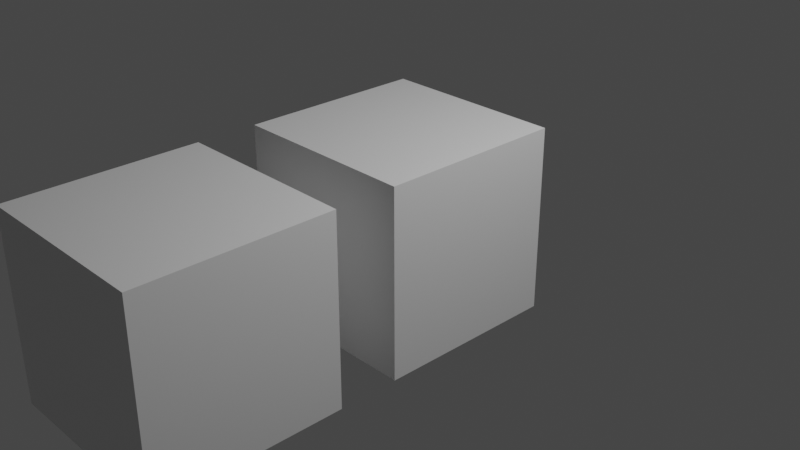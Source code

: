 # Source: Merchendajz.blend  (saved by Blender 2.80.75; exported with 4.5.12 LTS)
import bpy
from mathutils import Matrix  # noqa: F401  (used for matrix-valued properties, if any)

bpy.ops.wm.read_factory_settings(use_empty=True)
scene = bpy.context.scene
scene.name = 'Scene'

# ---- collections
col_collection = bpy.data.collections.new('Collection'); scene.collection.children.link(col_collection)

# ---- materials (node trees are filled in below, after node groups)
mat_material = bpy.data.materials.new('Material')
mat_material.alpha_threshold = 0.0
mat_material.use_transparent_shadow = False
mat_material.line_color = (0.0, 0.0, 0.0, 1.0)
mat_material_001 = bpy.data.materials.new('Material.001')
mat_material_001.alpha_threshold = 0.0
mat_material_001.use_transparent_shadow = False
mat_material_001.line_color = (0.0, 0.0, 0.0, 1.0)
mat_material_002 = bpy.data.materials.new('Material.002')
mat_material_002.alpha_threshold = 0.0
mat_material_002.use_transparent_shadow = False
mat_material_002.line_color = (0.0, 0.0, 0.0, 1.0)

# ---- material node trees
mat_material.use_nodes = True; mat_material.node_tree.nodes.clear()
_N = mat_material.node_tree.nodes; _L = mat_material.node_tree.links
n0 = _N.new('ShaderNodeOutputMaterial'); n0.name = 'Material Output'; n0.location = (300, 300)
n1 = _N.new('ShaderNodeBsdfPrincipled'); n1.name = 'Principled BSDF'; n1.location = (10, 300)
n1.distribution = 'GGX'
n1.subsurface_method = 'BURLEY'
n1.inputs[2].default_value = 0.4
n1.inputs[3].default_value = 1.45
n1.inputs[27].default_value = (0.0, 0.0, 0.0, 1.0)
n1.inputs[28].default_value = 1.0
_L.new(n1.outputs[0], n0.inputs[0])
n0.is_active_output = True
mat_material_001.use_nodes = True; mat_material_001.node_tree.nodes.clear()
_N = mat_material_001.node_tree.nodes; _L = mat_material_001.node_tree.links
n0 = _N.new('ShaderNodeOutputMaterial'); n0.name = 'Material Output'; n0.location = (300, 300)
n1 = _N.new('ShaderNodeBsdfPrincipled'); n1.name = 'Principled BSDF'; n1.location = (10, 300)
n1.distribution = 'GGX'
n1.subsurface_method = 'BURLEY'
n1.inputs[2].default_value = 0.4
n1.inputs[3].default_value = 1.45
n1.inputs[27].default_value = (0.0, 0.0, 0.0, 1.0)
n1.inputs[28].default_value = 1.0
_L.new(n1.outputs[0], n0.inputs[0])
n0.is_active_output = True
mat_material_002.use_nodes = True; mat_material_002.node_tree.nodes.clear()
_N = mat_material_002.node_tree.nodes; _L = mat_material_002.node_tree.links
n0 = _N.new('ShaderNodeOutputMaterial'); n0.name = 'Material Output'; n0.location = (300, 300)
n1 = _N.new('ShaderNodeBsdfPrincipled'); n1.name = 'Principled BSDF'; n1.location = (10, 300)
n1.distribution = 'GGX'
n1.subsurface_method = 'BURLEY'
n1.inputs[2].default_value = 0.4
n1.inputs[3].default_value = 1.45
n1.inputs[27].default_value = (0.0, 0.0, 0.0, 1.0)
n1.inputs[28].default_value = 1.0
_L.new(n1.outputs[0], n0.inputs[0])
n0.is_active_output = True

# ---- world
world_world = bpy.data.worlds.new('World'); scene.world = world_world
world_world.use_nodes = True; world_world.node_tree.nodes.clear()
_N = world_world.node_tree.nodes; _L = world_world.node_tree.links
n0 = _N.new('ShaderNodeOutputWorld'); n0.name = 'World Output'; n0.location = (300, 300)
n1 = _N.new('ShaderNodeBackground'); n1.name = 'Background'; n1.location = (10, 300)
n1.inputs[0].default_value = (0.05088, 0.05088, 0.05088, 1.0)
_L.new(n1.outputs[0], n0.inputs[0])
n0.is_active_output = True
world_world.color = (0.05088, 0.05088, 0.05088)
world_world.use_sun_shadow = False
world_world.sun_shadow_jitter_overblur = 0.0

# ---- cameras
cam_camera = bpy.data.cameras.new('Camera')
cam_camera.clip_end = 100.0
cam_camera.ortho_scale = 7.314

# ---- lights
light_light = bpy.data.lights.new('Light', 'POINT')
light_light.transmission_factor = 0.0
light_light.energy = 1000.0
light_light.shadow_soft_size = 0.1
light_light.shadow_maximum_resolution = 0.006
light_light.use_absolute_resolution = True

# ---- meshes
me_cube = bpy.data.meshes.new('Cube')
me_cube.from_pydata([(1.0, 1.0, 1.0), (1.0, 1.0, -1.0), (1.0, -1.0, 1.0), (1.0, -1.0, -1.0), (-1.0, 1.0, 1.0), (-1.0, 1.0, -1.0), (-1.0, -1.0, 1.0), (-1.0, -1.0, -1.0)], [], [(0, 4, 6, 2), (3, 2, 6, 7), (7, 6, 4, 5), (5, 1, 3, 7), (1, 0, 2, 3), (5, 4, 0, 1)])
_uv = me_cube.uv_layers.new(name='UVMap')
_uv.uv.foreach_set('vector', [0.375, 0.0, 0.625, 0.0, 0.625, 0.25, 0.375, 0.25, 0.375, 0.25, 0.625, 0.25, 0.625, 0.5, 0.375, 0.5, 0.375, 0.5, 0.625, 0.5, 0.625, 0.75, 0.375, 0.75, 0.375, 0.75, 0.625, 0.75, 0.625, 1.0, 0.375, 1.0, 0.125, 0.5, 0.375, 0.5, 0.375, 0.75, 0.125, 0.75, 0.625, 0.5, 0.875, 0.5, 0.875, 0.75, 0.625, 0.75])
me_cube.materials.append(mat_material)
me_cube.use_remesh_preserve_volume = False
me_cube.use_remesh_preserve_attributes = False
me_cube.use_mirror_vertex_groups = False
me_cube.update()
me_cube_001 = bpy.data.meshes.new('Cube.001')
me_cube_001.from_pydata([(1.0, 1.0, 1.0), (1.0, 1.0, -1.0), (1.0, -1.0, 1.0), (1.0, -1.0, -1.0), (-1.0, 1.0, 1.0), (-1.0, 1.0, -1.0), (-1.0, -1.0, 1.0), (-1.0, -1.0, -1.0)], [], [(0, 4, 6, 2), (3, 2, 6, 7), (7, 6, 4, 5), (5, 1, 3, 7), (1, 0, 2, 3), (5, 4, 0, 1)])
_uv = me_cube_001.uv_layers.new(name='UVMap')
_uv.uv.foreach_set('vector', [0.375, 0.0, 0.625, 0.0, 0.625, 0.25, 0.375, 0.25, 0.375, 0.25, 0.625, 0.25, 0.625, 0.5, 0.375, 0.5, 0.375, 0.5, 0.625, 0.5, 0.625, 0.75, 0.375, 0.75, 0.375, 0.75, 0.625, 0.75, 0.625, 1.0, 0.375, 1.0, 0.125, 0.5, 0.375, 0.5, 0.375, 0.75, 0.125, 0.75, 0.625, 0.5, 0.875, 0.5, 0.875, 0.75, 0.625, 0.75])
me_cube_001.materials.append(mat_material_001)
me_cube_001.use_remesh_preserve_volume = False
me_cube_001.use_remesh_preserve_attributes = False
me_cube_001.use_mirror_vertex_groups = False
me_cube_001.update()
me_cube_002 = bpy.data.meshes.new('Cube.002')
me_cube_002.from_pydata([(1.0, 1.0, 1.0), (1.0, 1.0, -1.0), (1.0, -1.0, 1.0), (1.0, -1.0, -1.0), (-1.0, 1.0, 1.0), (-1.0, 1.0, -1.0), (-1.0, -1.0, 1.0), (-1.0, -1.0, -1.0)], [], [(0, 4, 6, 2), (3, 2, 6, 7), (7, 6, 4, 5), (5, 1, 3, 7), (1, 0, 2, 3), (5, 4, 0, 1)])
_uv = me_cube_002.uv_layers.new(name='UVMap')
_uv.uv.foreach_set('vector', [0.375, 0.0, 0.625, 0.0, 0.625, 0.25, 0.375, 0.25, 0.375, 0.25, 0.625, 0.25, 0.625, 0.5, 0.375, 0.5, 0.375, 0.5, 0.625, 0.5, 0.625, 0.75, 0.375, 0.75, 0.375, 0.75, 0.625, 0.75, 0.625, 1.0, 0.375, 1.0, 0.125, 0.5, 0.375, 0.5, 0.375, 0.75, 0.125, 0.75, 0.625, 0.5, 0.875, 0.5, 0.875, 0.75, 0.625, 0.75])
me_cube_002.materials.append(mat_material_002)
me_cube_002.use_remesh_preserve_volume = False
me_cube_002.use_remesh_preserve_attributes = False
me_cube_002.use_mirror_vertex_groups = False
me_cube_002.update()

# ---- objects
ob_cube = bpy.data.objects.new('Cube', me_cube)
ob_light = bpy.data.objects.new('Light', light_light)
ob_camera = bpy.data.objects.new('Camera', cam_camera)
ob_cube_001 = bpy.data.objects.new('Cube.001', me_cube_001)
ob_cube_002 = bpy.data.objects.new('Cube.002', me_cube_002)

# ---- transforms, parenting, visibility, modifiers, constraints
ob_cube.location = (0.0, -2.653, 0.0)
ob_cube.lock_rotations_4d = False
ob_cube.empty_display_type = 'ARROWS'
ob_cube.lineart.crease_threshold = 0.0
ob_light.location = (4.076, 1.005, 5.904)
ob_light.rotation_euler = (0.6503, 0.05522, 1.866)
ob_light.lock_rotations_4d = False
ob_light.empty_display_type = 'ARROWS'
ob_light.color = (0.0, 0.0, 0.0, 0.0)
ob_light.lineart.crease_threshold = 0.0
ob_camera.location = (7.359, -6.926, 4.958)
ob_camera.rotation_euler = (1.109, 0.0, 0.8149)
ob_camera.lock_rotations_4d = False
ob_camera.empty_display_type = 'ARROWS'
ob_camera.color = (0.0, 0.0, 0.0, 0.0)
ob_camera.display_type = 'WIRE'
ob_camera.lineart.crease_threshold = 0.0
ob_cube_001.location = (1.855, 9.65, 2.089)
ob_cube_001.lock_rotations_4d = False
ob_cube_001.empty_display_type = 'ARROWS'
ob_cube_001.lineart.crease_threshold = 0.0
ob_cube_002.location = (0.0, 0.0, 0.0)
ob_cube_002.lock_rotations_4d = False
ob_cube_002.empty_display_type = 'ARROWS'
ob_cube_002.lineart.crease_threshold = 0.0

# ---- collection membership
col_collection.objects.link(ob_cube)
col_collection.objects.link(ob_light)
col_collection.objects.link(ob_camera)
col_collection.objects.link(ob_cube_001)
col_collection.objects.link(ob_cube_002)

# ---- scene / render settings (as saved in the file)
scene.camera = ob_camera
scene.frame_start = 1; scene.frame_end = 250; scene.frame_set(1)
scene.render.engine = 'BLENDER_EEVEE_NEXT'
scene.cycles.use_denoising = False
scene.cycles.samples = 128
scene.cycles.sampling_pattern = 'TABULATED_SOBOL'
scene.cycles.use_adaptive_sampling = False
scene.cycles.use_light_tree = False
scene.view_settings.view_transform = 'Filmic'
bpy.context.view_layer.update()
